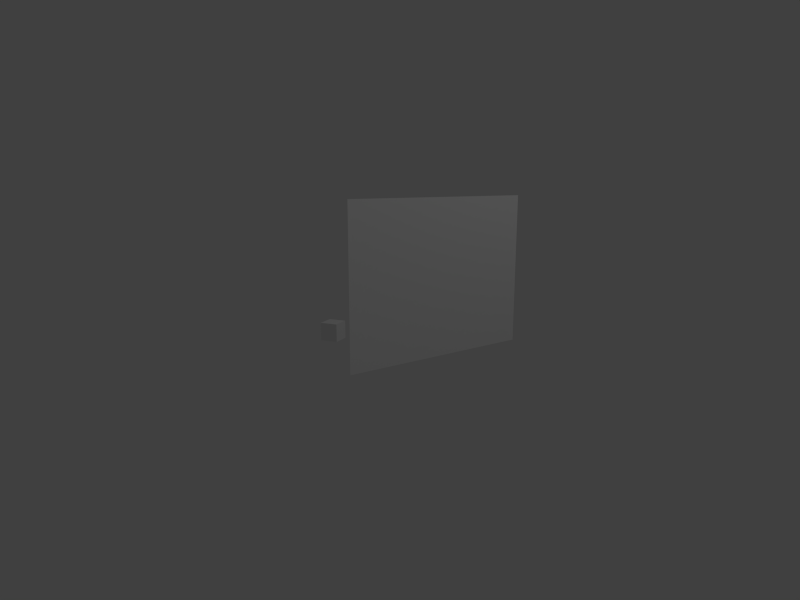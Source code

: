 # Source: running-bge-verts-16x12.blend  (saved by Blender 2.74.0; exported with 4.5.12 LTS)
import bpy
from mathutils import Matrix  # noqa: F401  (used for matrix-valued properties, if any)

bpy.ops.wm.read_factory_settings(use_empty=True)
scene = bpy.context.scene
scene.name = 'Scene'

# ---- collections
col_collection_1 = bpy.data.collections.new('Collection 1'); scene.collection.children.link(col_collection_1)
col_collection_2 = bpy.data.collections.new('Collection 2'); scene.collection.children.link(col_collection_2)
col_collection_2.hide_render = True
col_collection_2.hide_viewport = True
col_collection_3 = bpy.data.collections.new('Collection 3'); scene.collection.children.link(col_collection_3)
col_collection_3.hide_render = True
col_collection_3.hide_viewport = True
col_loneliness = bpy.data.collections.new('loneliness')  # instanced only; not linked into the scene

# ---- materials (node trees are filled in below, after node groups)
mat_video = bpy.data.materials.new('Video')
mat_video.alpha_threshold = 0.0
mat_video.use_transparent_shadow = False
mat_video.roughness = 0.5
mat_dummy_depth = bpy.data.materials.new('Dummy.Depth')
mat_dummy_depth.alpha_threshold = 0.0
mat_dummy_depth.use_transparent_shadow = False
mat_dummy_depth.roughness = 0.5
mat_dummy_rgb = bpy.data.materials.new('Dummy.RGB')
mat_dummy_rgb.alpha_threshold = 0.0
mat_dummy_rgb.use_transparent_shadow = False
mat_dummy_rgb.roughness = 0.5
mat_material_001 = bpy.data.materials.new('Material.001')
mat_material_001.alpha_threshold = 0.0
mat_material_001.use_transparent_shadow = False
mat_material_001.roughness = 0.5
mat_material_001.line_color = (0.0, 0.0, 0.0, 1.0)

# ---- material node trees

# ---- world
world_world = bpy.data.worlds.new('World'); scene.world = world_world
world_world.color = (0.05088, 0.05088, 0.05088)
world_world.use_sun_shadow = False
world_world.sun_shadow_jitter_overblur = 0.0
world_world.cycles.sampling_method = 'MANUAL'
world_world.cycles.sample_map_resolution = 256

# ---- cameras
cam_camera_001 = bpy.data.cameras.new('Camera.001')
cam_camera_001.clip_end = 100.0
cam_camera_001.lens = 24.17
cam_camera_001.sensor_width = 32.0
cam_camera_001.sensor_height = 18.0
cam_camera_001.ortho_scale = 7.314
cam_camera_001.lens_unit = 'FOV'
cam_camera_001.dof.focus_distance = 0.0
cam_camera_001.dof.aperture_fstop = 128.0
cam_camera = bpy.data.cameras.new('Camera')
cam_camera.clip_start = 0.5
cam_camera.clip_end = 4.5
cam_camera.lens = 24.17
cam_camera.sensor_width = 32.0
cam_camera.sensor_height = 18.0
cam_camera.ortho_scale = 7.314
cam_camera.lens_unit = 'FOV'
cam_camera.dof.focus_distance = 0.0
cam_camera.dof.aperture_fstop = 128.0

# ---- lights
light_lamp = bpy.data.lights.new('Lamp', 'POINT')
light_lamp.transmission_factor = 0.0
light_lamp.cutoff_distance = 30.0
light_lamp.energy = 100.0
light_lamp.shadow_buffer_clip_start = 1.001
light_lamp.shadow_soft_size = 0.1
light_lamp.shadow_maximum_resolution = 0.006
light_lamp.use_absolute_resolution = True
light_lamp.cycles.use_multiple_importance_sampling = False

# ---- meshes
me_pixel_plane = bpy.data.meshes.new('Pixel Plane')
me_pixel_plane.from_pydata([(0.0, 0.0, 0.0), (0.0, 0.06818, 0.0), (0.0, 0.1364, 0.0), (0.0, 0.2045, 0.0), (0.0, 0.2727, 0.0), (0.0, 0.3409, 0.0), (0.0, 0.4091, 0.0), (0.0, 0.4773, 0.0), (0.0, 0.5455, 0.0), (0.0, 0.6136, 0.0), (0.0, 0.6818, 0.0), (0.0, 0.75, 0.0), (0.06667, 0.0, 0.0), (0.06667, 0.06818, 0.0), (0.06667, 0.1364, 0.0), (0.06667, 0.2045, 0.0), (0.06667, 0.2727, 0.0), (0.06667, 0.3409, 0.0), (0.06667, 0.4091, 0.0), (0.06667, 0.4773, 0.0), (0.06667, 0.5455, 0.0), (0.06667, 0.6136, 0.0), (0.06667, 0.6818, 0.0), (0.06667, 0.75, 0.0), (0.1333, 0.0, 0.0), (0.1333, 0.06818, 0.0), (0.1333, 0.1364, 0.0), (0.1333, 0.2045, 0.0), (0.1333, 0.2727, 0.0), (0.1333, 0.3409, 0.0), (0.1333, 0.4091, 0.0), (0.1333, 0.4773, 0.0), (0.1333, 0.5455, 0.0), (0.1333, 0.6136, 0.0), (0.1333, 0.6818, 0.0), (0.1333, 0.75, 0.0), (0.2, 0.0, 0.0), (0.2, 0.06818, 0.0), (0.2, 0.1364, 0.0), (0.2, 0.2045, 0.0), (0.2, 0.2727, 0.0), (0.2, 0.3409, 0.0), (0.2, 0.4091, 0.0), (0.2, 0.4773, 0.0), (0.2, 0.5455, 0.0), (0.2, 0.6136, 0.0), (0.2, 0.6818, 0.0), (0.2, 0.75, 0.0), (0.2667, 0.0, 0.0), (0.2667, 0.06818, 0.0), (0.2667, 0.1364, 0.0), (0.2667, 0.2045, 0.0), (0.2667, 0.2727, 0.0), (0.2667, 0.3409, 0.0), (0.2667, 0.4091, 0.0), (0.2667, 0.4773, 0.0), (0.2667, 0.5455, 0.0), (0.2667, 0.6136, 0.0), (0.2667, 0.6818, 0.0), (0.2667, 0.75, 0.0), (0.3333, 0.0, 0.0), (0.3333, 0.06818, 0.0), (0.3333, 0.1364, 0.0), (0.3333, 0.2045, 0.0), (0.3333, 0.2727, 0.0), (0.3333, 0.3409, 0.0), (0.3333, 0.4091, 0.0), (0.3333, 0.4773, 0.0), (0.3333, 0.5455, 0.0), (0.3333, 0.6136, 0.0), (0.3333, 0.6818, 0.0), (0.3333, 0.75, 0.0), (0.4, 0.0, 0.0), (0.4, 0.06818, 0.0), (0.4, 0.1364, 0.0), (0.4, 0.2045, 0.0), (0.4, 0.2727, 0.0), (0.4, 0.3409, 0.0), (0.4, 0.4091, 0.0), (0.4, 0.4773, 0.0), (0.4, 0.5455, 0.0), (0.4, 0.6136, 0.0), (0.4, 0.6818, 0.0), (0.4, 0.75, 0.0), (0.4667, 0.0, 0.0), (0.4667, 0.06818, 0.0), (0.4667, 0.1364, 0.0), (0.4667, 0.2045, 0.0), (0.4667, 0.2727, 0.0), (0.4667, 0.3409, 0.0), (0.4667, 0.4091, 0.0), (0.4667, 0.4773, 0.0), (0.4667, 0.5455, 0.0), (0.4667, 0.6136, 0.0), (0.4667, 0.6818, 0.0), (0.4667, 0.75, 0.0), (0.5333, 0.0, 0.0), (0.5333, 0.06818, 0.0), (0.5333, 0.1364, 0.0), (0.5333, 0.2045, 0.0), (0.5333, 0.2727, 0.0), (0.5333, 0.3409, 0.0), (0.5333, 0.4091, 0.0), (0.5333, 0.4773, 0.0), (0.5333, 0.5455, 0.0), (0.5333, 0.6136, 0.0), (0.5333, 0.6818, 0.0), (0.5333, 0.75, 0.0), (0.6, 0.0, 0.0), (0.6, 0.06818, 0.0), (0.6, 0.1364, 0.0), (0.6, 0.2045, 0.0), (0.6, 0.2727, 0.0), (0.6, 0.3409, 0.0), (0.6, 0.4091, 0.0), (0.6, 0.4773, 0.0), (0.6, 0.5455, 0.0), (0.6, 0.6136, 0.0), (0.6, 0.6818, 0.0), (0.6, 0.75, 0.0), (0.6667, 0.0, 0.0), (0.6667, 0.06818, 0.0), (0.6667, 0.1364, 0.0), (0.6667, 0.2045, 0.0), (0.6667, 0.2727, 0.0), (0.6667, 0.3409, 0.0), (0.6667, 0.4091, 0.0), (0.6667, 0.4773, 0.0), (0.6667, 0.5455, 0.0), (0.6667, 0.6136, 0.0), (0.6667, 0.6818, 0.0), (0.6667, 0.75, 0.0), (0.7333, 0.0, 0.0), (0.7333, 0.06818, 0.0), (0.7333, 0.1364, 0.0), (0.7333, 0.2045, 0.0), (0.7333, 0.2727, 0.0), (0.7333, 0.3409, 0.0), (0.7333, 0.4091, 0.0), (0.7333, 0.4773, 0.0), (0.7333, 0.5455, 0.0), (0.7333, 0.6136, 0.0), (0.7333, 0.6818, 0.0), (0.7333, 0.75, 0.0), (0.8, 0.0, 0.0), (0.8, 0.06818, 0.0), (0.8, 0.1364, 0.0), (0.8, 0.2045, 0.0), (0.8, 0.2727, 0.0), (0.8, 0.3409, 0.0), (0.8, 0.4091, 0.0), (0.8, 0.4773, 0.0), (0.8, 0.5455, 0.0), (0.8, 0.6136, 0.0), (0.8, 0.6818, 0.0), (0.8, 0.75, 0.0), (0.8667, 0.0, 0.0), (0.8667, 0.06818, 0.0), (0.8667, 0.1364, 0.0), (0.8667, 0.2045, 0.0), (0.8667, 0.2727, 0.0), (0.8667, 0.3409, 0.0), (0.8667, 0.4091, 0.0), (0.8667, 0.4773, 0.0), (0.8667, 0.5455, 0.0), (0.8667, 0.6136, 0.0), (0.8667, 0.6818, 0.0), (0.8667, 0.75, 0.0), (0.9333, 0.0, 0.0), (0.9333, 0.06818, 0.0), (0.9333, 0.1364, 0.0), (0.9333, 0.2045, 0.0), (0.9333, 0.2727, 0.0), (0.9333, 0.3409, 0.0), (0.9333, 0.4091, 0.0), (0.9333, 0.4773, 0.0), (0.9333, 0.5455, 0.0), (0.9333, 0.6136, 0.0), (0.9333, 0.6818, 0.0), (0.9333, 0.75, 0.0), (1.0, 0.0, 0.0), (1.0, 0.06818, 0.0), (1.0, 0.1364, 0.0), (1.0, 0.2045, 0.0), (1.0, 0.2727, 0.0), (1.0, 0.3409, 0.0), (1.0, 0.4091, 0.0), (1.0, 0.4773, 0.0), (1.0, 0.5455, 0.0), (1.0, 0.6136, 0.0), (1.0, 0.6818, 0.0), (1.0, 0.75, 0.0)], [], [(1, 0, 12, 13), (2, 1, 13, 14), (3, 2, 14, 15), (4, 3, 15, 16), (5, 4, 16, 17), (6, 5, 17, 18), (7, 6, 18, 19), (8, 7, 19, 20), (9, 8, 20, 21), (10, 9, 21, 22), (11, 10, 22, 23), (13, 12, 24, 25), (14, 13, 25, 26), (15, 14, 26, 27), (16, 15, 27, 28), (17, 16, 28, 29), (18, 17, 29, 30), (19, 18, 30, 31), (20, 19, 31, 32), (21, 20, 32, 33), (22, 21, 33, 34), (23, 22, 34, 35), (25, 24, 36, 37), (26, 25, 37, 38), (27, 26, 38, 39), (28, 27, 39, 40), (29, 28, 40, 41), (30, 29, 41, 42), (31, 30, 42, 43), (32, 31, 43, 44), (33, 32, 44, 45), (34, 33, 45, 46), (35, 34, 46, 47), (37, 36, 48, 49), (38, 37, 49, 50), (39, 38, 50, 51), (40, 39, 51, 52), (41, 40, 52, 53), (42, 41, 53, 54), (43, 42, 54, 55), (44, 43, 55, 56), (45, 44, 56, 57), (46, 45, 57, 58), (47, 46, 58, 59), (49, 48, 60, 61), (50, 49, 61, 62), (51, 50, 62, 63), (52, 51, 63, 64), (53, 52, 64, 65), (54, 53, 65, 66), (55, 54, 66, 67), (56, 55, 67, 68), (57, 56, 68, 69), (58, 57, 69, 70), (59, 58, 70, 71), (61, 60, 72, 73), (62, 61, 73, 74), (63, 62, 74, 75), (64, 63, 75, 76), (65, 64, 76, 77), (66, 65, 77, 78), (67, 66, 78, 79), (68, 67, 79, 80), (69, 68, 80, 81), (70, 69, 81, 82), (71, 70, 82, 83), (73, 72, 84, 85), (74, 73, 85, 86), (75, 74, 86, 87), (76, 75, 87, 88), (77, 76, 88, 89), (78, 77, 89, 90), (79, 78, 90, 91), (80, 79, 91, 92), (81, 80, 92, 93), (82, 81, 93, 94), (83, 82, 94, 95), (85, 84, 96, 97), (86, 85, 97, 98), (87, 86, 98, 99), (88, 87, 99, 100), (89, 88, 100, 101), (90, 89, 101, 102), (91, 90, 102, 103), (92, 91, 103, 104), (93, 92, 104, 105), (94, 93, 105, 106), (95, 94, 106, 107), (97, 96, 108, 109), (98, 97, 109, 110), (99, 98, 110, 111), (100, 99, 111, 112), (101, 100, 112, 113), (102, 101, 113, 114), (103, 102, 114, 115), (104, 103, 115, 116), (105, 104, 116, 117), (106, 105, 117, 118), (107, 106, 118, 119), (109, 108, 120, 121), (110, 109, 121, 122), (111, 110, 122, 123), (112, 111, 123, 124), (113, 112, 124, 125), (114, 113, 125, 126), (115, 114, 126, 127), (116, 115, 127, 128), (117, 116, 128, 129), (118, 117, 129, 130), (119, 118, 130, 131), (121, 120, 132, 133), (122, 121, 133, 134), (123, 122, 134, 135), (124, 123, 135, 136), (125, 124, 136, 137), (126, 125, 137, 138), (127, 126, 138, 139), (128, 127, 139, 140), (129, 128, 140, 141), (130, 129, 141, 142), (131, 130, 142, 143), (133, 132, 144, 145), (134, 133, 145, 146), (135, 134, 146, 147), (136, 135, 147, 148), (137, 136, 148, 149), (138, 137, 149, 150), (139, 138, 150, 151), (140, 139, 151, 152), (141, 140, 152, 153), (142, 141, 153, 154), (143, 142, 154, 155), (145, 144, 156, 157), (146, 145, 157, 158), (147, 146, 158, 159), (148, 147, 159, 160), (149, 148, 160, 161), (150, 149, 161, 162), (151, 150, 162, 163), (152, 151, 163, 164), (153, 152, 164, 165), (154, 153, 165, 166), (155, 154, 166, 167), (157, 156, 168, 169), (158, 157, 169, 170), (159, 158, 170, 171), (160, 159, 171, 172), (161, 160, 172, 173), (162, 161, 173, 174), (163, 162, 174, 175), (164, 163, 175, 176), (165, 164, 176, 177), (166, 165, 177, 178), (167, 166, 178, 179), (169, 168, 180, 181), (170, 169, 181, 182), (171, 170, 182, 183), (172, 171, 183, 184), (173, 172, 184, 185), (174, 173, 185, 186), (175, 174, 186, 187), (176, 175, 187, 188), (177, 176, 188, 189), (178, 177, 189, 190), (179, 178, 190, 191)])
_uv = me_pixel_plane.uv_layers.new(name='UVMap')
_uv.uv.foreach_set('vector', [0.0, 0.09091, 0.0, 0.0, 0.06667, 0.0, 0.06667, 0.09091, 0.0, 0.1818, 0.0, 0.09091, 0.06667, 0.09091, 0.06667, 0.1818, 0.0, 0.2727, 0.0, 0.1818, 0.06667, 0.1818, 0.06667, 0.2727, 0.0, 0.3636, 0.0, 0.2727, 0.06667, 0.2727, 0.06667, 0.3636, 0.0, 0.4545, 0.0, 0.3636, 0.06667, 0.3636, 0.06667, 0.4545, 0.0, 0.5455, 0.0, 0.4545, 0.06667, 0.4545, 0.06667, 0.5455, 0.0, 0.6364, 0.0, 0.5455, 0.06667, 0.5455, 0.06667, 0.6364, 0.0, 0.7273, 0.0, 0.6364, 0.06667, 0.6364, 0.06667, 0.7273, 0.0, 0.8182, 0.0, 0.7273, 0.06667, 0.7273, 0.06667, 0.8182, 0.0, 0.9091, 0.0, 0.8182, 0.06667, 0.8182, 0.06667, 0.9091, 0.0, 1.0, 0.0, 0.9091, 0.06667, 0.9091, 0.06667, 1.0, 0.06667, 0.09091, 0.06667, 0.0, 0.1333, 0.0, 0.1333, 0.09091, 0.06667, 0.1818, 0.06667, 0.09091, 0.1333, 0.09091, 0.1333, 0.1818, 0.06667, 0.2727, 0.06667, 0.1818, 0.1333, 0.1818, 0.1333, 0.2727, 0.06667, 0.3636, 0.06667, 0.2727, 0.1333, 0.2727, 0.1333, 0.3636, 0.06667, 0.4545, 0.06667, 0.3636, 0.1333, 0.3636, 0.1333, 0.4545, 0.06667, 0.5455, 0.06667, 0.4545, 0.1333, 0.4545, 0.1333, 0.5455, 0.06667, 0.6364, 0.06667, 0.5455, 0.1333, 0.5455, 0.1333, 0.6364, 0.06667, 0.7273, 0.06667, 0.6364, 0.1333, 0.6364, 0.1333, 0.7273, 0.06667, 0.8182, 0.06667, 0.7273, 0.1333, 0.7273, 0.1333, 0.8182, 0.06667, 0.9091, 0.06667, 0.8182, 0.1333, 0.8182, 0.1333, 0.9091, 0.06667, 1.0, 0.06667, 0.9091, 0.1333, 0.9091, 0.1333, 1.0, 0.1333, 0.09091, 0.1333, 0.0, 0.2, 0.0, 0.2, 0.09091, 0.1333, 0.1818, 0.1333, 0.09091, 0.2, 0.09091, 0.2, 0.1818, 0.1333, 0.2727, 0.1333, 0.1818, 0.2, 0.1818, 0.2, 0.2727, 0.1333, 0.3636, 0.1333, 0.2727, 0.2, 0.2727, 0.2, 0.3636, 0.1333, 0.4545, 0.1333, 0.3636, 0.2, 0.3636, 0.2, 0.4545, 0.1333, 0.5455, 0.1333, 0.4545, 0.2, 0.4545, 0.2, 0.5455, 0.1333, 0.6364, 0.1333, 0.5455, 0.2, 0.5455, 0.2, 0.6364, 0.1333, 0.7273, 0.1333, 0.6364, 0.2, 0.6364, 0.2, 0.7273, 0.1333, 0.8182, 0.1333, 0.7273, 0.2, 0.7273, 0.2, 0.8182, 0.1333, 0.9091, 0.1333, 0.8182, 0.2, 0.8182, 0.2, 0.9091, 0.1333, 1.0, 0.1333, 0.9091, 0.2, 0.9091, 0.2, 1.0, 0.2, 0.09091, 0.2, 0.0, 0.2667, 0.0, 0.2667, 0.09091, 0.2, 0.1818, 0.2, 0.09091, 0.2667, 0.09091, 0.2667, 0.1818, 0.2, 0.2727, 0.2, 0.1818, 0.2667, 0.1818, 0.2667, 0.2727, 0.2, 0.3636, 0.2, 0.2727, 0.2667, 0.2727, 0.2667, 0.3636, 0.2, 0.4545, 0.2, 0.3636, 0.2667, 0.3636, 0.2667, 0.4545, 0.2, 0.5455, 0.2, 0.4545, 0.2667, 0.4545, 0.2667, 0.5455, 0.2, 0.6364, 0.2, 0.5455, 0.2667, 0.5455, 0.2667, 0.6364, 0.2, 0.7273, 0.2, 0.6364, 0.2667, 0.6364, 0.2667, 0.7273, 0.2, 0.8182, 0.2, 0.7273, 0.2667, 0.7273, 0.2667, 0.8182, 0.2, 0.9091, 0.2, 0.8182, 0.2667, 0.8182, 0.2667, 0.9091, 0.2, 1.0, 0.2, 0.9091, 0.2667, 0.9091, 0.2667, 1.0, 0.2667, 0.09091, 0.2667, 0.0, 0.3333, 0.0, 0.3333, 0.09091, 0.2667, 0.1818, 0.2667, 0.09091, 0.3333, 0.09091, 0.3333, 0.1818, 0.2667, 0.2727, 0.2667, 0.1818, 0.3333, 0.1818, 0.3333, 0.2727, 0.2667, 0.3636, 0.2667, 0.2727, 0.3333, 0.2727, 0.3333, 0.3636, 0.2667, 0.4545, 0.2667, 0.3636, 0.3333, 0.3636, 0.3333, 0.4545, 0.2667, 0.5455, 0.2667, 0.4545, 0.3333, 0.4545, 0.3333, 0.5455, 0.2667, 0.6364, 0.2667, 0.5455, 0.3333, 0.5455, 0.3333, 0.6364, 0.2667, 0.7273, 0.2667, 0.6364, 0.3333, 0.6364, 0.3333, 0.7273, 0.2667, 0.8182, 0.2667, 0.7273, 0.3333, 0.7273, 0.3333, 0.8182, 0.2667, 0.9091, 0.2667, 0.8182, 0.3333, 0.8182, 0.3333, 0.9091, 0.2667, 1.0, 0.2667, 0.9091, 0.3333, 0.9091, 0.3333, 1.0, 0.3333, 0.09091, 0.3333, 0.0, 0.4, 0.0, 0.4, 0.09091, 0.3333, 0.1818, 0.3333, 0.09091, 0.4, 0.09091, 0.4, 0.1818, 0.3333, 0.2727, 0.3333, 0.1818, 0.4, 0.1818, 0.4, 0.2727, 0.3333, 0.3636, 0.3333, 0.2727, 0.4, 0.2727, 0.4, 0.3636, 0.3333, 0.4545, 0.3333, 0.3636, 0.4, 0.3636, 0.4, 0.4545, 0.3333, 0.5455, 0.3333, 0.4545, 0.4, 0.4545, 0.4, 0.5455, 0.3333, 0.6364, 0.3333, 0.5455, 0.4, 0.5455, 0.4, 0.6364, 0.3333, 0.7273, 0.3333, 0.6364, 0.4, 0.6364, 0.4, 0.7273, 0.3333, 0.8182, 0.3333, 0.7273, 0.4, 0.7273, 0.4, 0.8182, 0.3333, 0.9091, 0.3333, 0.8182, 0.4, 0.8182, 0.4, 0.9091, 0.3333, 1.0, 0.3333, 0.9091, 0.4, 0.9091, 0.4, 1.0, 0.4, 0.09091, 0.4, 0.0, 0.4667, 0.0, 0.4667, 0.09091, 0.4, 0.1818, 0.4, 0.09091, 0.4667, 0.09091, 0.4667, 0.1818, 0.4, 0.2727, 0.4, 0.1818, 0.4667, 0.1818, 0.4667, 0.2727, 0.4, 0.3636, 0.4, 0.2727, 0.4667, 0.2727, 0.4667, 0.3636, 0.4, 0.4545, 0.4, 0.3636, 0.4667, 0.3636, 0.4667, 0.4545, 0.4, 0.5455, 0.4, 0.4545, 0.4667, 0.4545, 0.4667, 0.5455, 0.4, 0.6364, 0.4, 0.5455, 0.4667, 0.5455, 0.4667, 0.6364, 0.4, 0.7273, 0.4, 0.6364, 0.4667, 0.6364, 0.4667, 0.7273, 0.4, 0.8182, 0.4, 0.7273, 0.4667, 0.7273, 0.4667, 0.8182, 0.4, 0.9091, 0.4, 0.8182, 0.4667, 0.8182, 0.4667, 0.9091, 0.4, 1.0, 0.4, 0.9091, 0.4667, 0.9091, 0.4667, 1.0, 0.4667, 0.09091, 0.4667, 0.0, 0.5333, 0.0, 0.5333, 0.09091, 0.4667, 0.1818, 0.4667, 0.09091, 0.5333, 0.09091, 0.5333, 0.1818, 0.4667, 0.2727, 0.4667, 0.1818, 0.5333, 0.1818, 0.5333, 0.2727, 0.4667, 0.3636, 0.4667, 0.2727, 0.5333, 0.2727, 0.5333, 0.3636, 0.4667, 0.4545, 0.4667, 0.3636, 0.5333, 0.3636, 0.5333, 0.4545, 0.4667, 0.5455, 0.4667, 0.4545, 0.5333, 0.4545, 0.5333, 0.5455, 0.4667, 0.6364, 0.4667, 0.5455, 0.5333, 0.5455, 0.5333, 0.6364, 0.4667, 0.7273, 0.4667, 0.6364, 0.5333, 0.6364, 0.5333, 0.7273, 0.4667, 0.8182, 0.4667, 0.7273, 0.5333, 0.7273, 0.5333, 0.8182, 0.4667, 0.9091, 0.4667, 0.8182, 0.5333, 0.8182, 0.5333, 0.9091, 0.4667, 1.0, 0.4667, 0.9091, 0.5333, 0.9091, 0.5333, 1.0, 0.5333, 0.09091, 0.5333, 0.0, 0.6, 0.0, 0.6, 0.09091, 0.5333, 0.1818, 0.5333, 0.09091, 0.6, 0.09091, 0.6, 0.1818, 0.5333, 0.2727, 0.5333, 0.1818, 0.6, 0.1818, 0.6, 0.2727, 0.5333, 0.3636, 0.5333, 0.2727, 0.6, 0.2727, 0.6, 0.3636, 0.5333, 0.4545, 0.5333, 0.3636, 0.6, 0.3636, 0.6, 0.4545, 0.5333, 0.5455, 0.5333, 0.4545, 0.6, 0.4545, 0.6, 0.5455, 0.5333, 0.6364, 0.5333, 0.5455, 0.6, 0.5455, 0.6, 0.6364, 0.5333, 0.7273, 0.5333, 0.6364, 0.6, 0.6364, 0.6, 0.7273, 0.5333, 0.8182, 0.5333, 0.7273, 0.6, 0.7273, 0.6, 0.8182, 0.5333, 0.9091, 0.5333, 0.8182, 0.6, 0.8182, 0.6, 0.9091, 0.5333, 1.0, 0.5333, 0.9091, 0.6, 0.9091, 0.6, 1.0, 0.6, 0.09091, 0.6, 0.0, 0.6667, 0.0, 0.6667, 0.09091, 0.6, 0.1818, 0.6, 0.09091, 0.6667, 0.09091, 0.6667, 0.1818, 0.6, 0.2727, 0.6, 0.1818, 0.6667, 0.1818, 0.6667, 0.2727, 0.6, 0.3636, 0.6, 0.2727, 0.6667, 0.2727, 0.6667, 0.3636, 0.6, 0.4545, 0.6, 0.3636, 0.6667, 0.3636, 0.6667, 0.4545, 0.6, 0.5455, 0.6, 0.4545, 0.6667, 0.4545, 0.6667, 0.5455, 0.6, 0.6364, 0.6, 0.5455, 0.6667, 0.5455, 0.6667, 0.6364, 0.6, 0.7273, 0.6, 0.6364, 0.6667, 0.6364, 0.6667, 0.7273, 0.6, 0.8182, 0.6, 0.7273, 0.6667, 0.7273, 0.6667, 0.8182, 0.6, 0.9091, 0.6, 0.8182, 0.6667, 0.8182, 0.6667, 0.9091, 0.6, 1.0, 0.6, 0.9091, 0.6667, 0.9091, 0.6667, 1.0, 0.6667, 0.09091, 0.6667, 0.0, 0.7333, 0.0, 0.7333, 0.09091, 0.6667, 0.1818, 0.6667, 0.09091, 0.7333, 0.09091, 0.7333, 0.1818, 0.6667, 0.2727, 0.6667, 0.1818, 0.7333, 0.1818, 0.7333, 0.2727, 0.6667, 0.3636, 0.6667, 0.2727, 0.7333, 0.2727, 0.7333, 0.3636, 0.6667, 0.4545, 0.6667, 0.3636, 0.7333, 0.3636, 0.7333, 0.4545, 0.6667, 0.5455, 0.6667, 0.4545, 0.7333, 0.4545, 0.7333, 0.5455, 0.6667, 0.6364, 0.6667, 0.5455, 0.7333, 0.5455, 0.7333, 0.6364, 0.6667, 0.7273, 0.6667, 0.6364, 0.7333, 0.6364, 0.7333, 0.7273, 0.6667, 0.8182, 0.6667, 0.7273, 0.7333, 0.7273, 0.7333, 0.8182, 0.6667, 0.9091, 0.6667, 0.8182, 0.7333, 0.8182, 0.7333, 0.9091, 0.6667, 1.0, 0.6667, 0.9091, 0.7333, 0.9091, 0.7333, 1.0, 0.7333, 0.09091, 0.7333, 0.0, 0.8, 0.0, 0.8, 0.09091, 0.7333, 0.1818, 0.7333, 0.09091, 0.8, 0.09091, 0.8, 0.1818, 0.7333, 0.2727, 0.7333, 0.1818, 0.8, 0.1818, 0.8, 0.2727, 0.7333, 0.3636, 0.7333, 0.2727, 0.8, 0.2727, 0.8, 0.3636, 0.7333, 0.4545, 0.7333, 0.3636, 0.8, 0.3636, 0.8, 0.4545, 0.7333, 0.5455, 0.7333, 0.4545, 0.8, 0.4545, 0.8, 0.5455, 0.7333, 0.6364, 0.7333, 0.5455, 0.8, 0.5455, 0.8, 0.6364, 0.7333, 0.7273, 0.7333, 0.6364, 0.8, 0.6364, 0.8, 0.7273, 0.7333, 0.8182, 0.7333, 0.7273, 0.8, 0.7273, 0.8, 0.8182, 0.7333, 0.9091, 0.7333, 0.8182, 0.8, 0.8182, 0.8, 0.9091, 0.7333, 1.0, 0.7333, 0.9091, 0.8, 0.9091, 0.8, 1.0, 0.8, 0.09091, 0.8, 0.0, 0.8667, 0.0, 0.8667, 0.09091, 0.8, 0.1818, 0.8, 0.09091, 0.8667, 0.09091, 0.8667, 0.1818, 0.8, 0.2727, 0.8, 0.1818, 0.8667, 0.1818, 0.8667, 0.2727, 0.8, 0.3636, 0.8, 0.2727, 0.8667, 0.2727, 0.8667, 0.3636, 0.8, 0.4545, 0.8, 0.3636, 0.8667, 0.3636, 0.8667, 0.4545, 0.8, 0.5455, 0.8, 0.4545, 0.8667, 0.4545, 0.8667, 0.5455, 0.8, 0.6364, 0.8, 0.5455, 0.8667, 0.5455, 0.8667, 0.6364, 0.8, 0.7273, 0.8, 0.6364, 0.8667, 0.6364, 0.8667, 0.7273, 0.8, 0.8182, 0.8, 0.7273, 0.8667, 0.7273, 0.8667, 0.8182, 0.8, 0.9091, 0.8, 0.8182, 0.8667, 0.8182, 0.8667, 0.9091, 0.8, 1.0, 0.8, 0.9091, 0.8667, 0.9091, 0.8667, 1.0, 0.8667, 0.09091, 0.8667, 0.0, 0.9333, 0.0, 0.9333, 0.09091, 0.8667, 0.1818, 0.8667, 0.09091, 0.9333, 0.09091, 0.9333, 0.1818, 0.8667, 0.2727, 0.8667, 0.1818, 0.9333, 0.1818, 0.9333, 0.2727, 0.8667, 0.3636, 0.8667, 0.2727, 0.9333, 0.2727, 0.9333, 0.3636, 0.8667, 0.4545, 0.8667, 0.3636, 0.9333, 0.3636, 0.9333, 0.4545, 0.8667, 0.5455, 0.8667, 0.4545, 0.9333, 0.4545, 0.9333, 0.5455, 0.8667, 0.6364, 0.8667, 0.5455, 0.9333, 0.5455, 0.9333, 0.6364, 0.8667, 0.7273, 0.8667, 0.6364, 0.9333, 0.6364, 0.9333, 0.7273, 0.8667, 0.8182, 0.8667, 0.7273, 0.9333, 0.7273, 0.9333, 0.8182, 0.8667, 0.9091, 0.8667, 0.8182, 0.9333, 0.8182, 0.9333, 0.9091, 0.8667, 1.0, 0.8667, 0.9091, 0.9333, 0.9091, 0.9333, 1.0, 0.9333, 0.09091, 0.9333, 0.0, 1.0, 0.0, 1.0, 0.09091, 0.9333, 0.1818, 0.9333, 0.09091, 1.0, 0.09091, 1.0, 0.1818, 0.9333, 0.2727, 0.9333, 0.1818, 1.0, 0.1818, 1.0, 0.2727, 0.9333, 0.3636, 0.9333, 0.2727, 1.0, 0.2727, 1.0, 0.3636, 0.9333, 0.4545, 0.9333, 0.3636, 1.0, 0.3636, 1.0, 0.4545, 0.9333, 0.5455, 0.9333, 0.4545, 1.0, 0.4545, 1.0, 0.5455, 0.9333, 0.6364, 0.9333, 0.5455, 1.0, 0.5455, 1.0, 0.6364, 0.9333, 0.7273, 0.9333, 0.6364, 1.0, 0.6364, 1.0, 0.7273, 0.9333, 0.8182, 0.9333, 0.7273, 1.0, 0.7273, 1.0, 0.8182, 0.9333, 0.9091, 0.9333, 0.8182, 1.0, 0.8182, 1.0, 0.9091, 0.9333, 1.0, 0.9333, 0.9091, 1.0, 0.9091, 1.0, 1.0])
me_pixel_plane.materials.append(None)
me_pixel_plane.use_remesh_preserve_volume = False
me_pixel_plane.use_remesh_preserve_attributes = False
me_pixel_plane.use_mirror_vertex_groups = False
me_pixel_plane.update()
me_cube_001 = bpy.data.meshes.new('Cube.001')
me_cube_001.from_pydata([(-0.1, -0.1, -0.1), (-0.1, -0.1, 0.1), (-0.1, 0.1, -0.1), (-0.1, 0.1, 0.1), (0.1, -0.1, -0.1), (0.1, -0.1, 0.1), (0.1, 0.1, -0.1), (0.1, 0.1, 0.1)], [], [(1, 3, 2, 0), (3, 7, 6, 2), (7, 5, 4, 6), (5, 1, 0, 4), (0, 2, 6, 4), (5, 7, 3, 1)])
me_cube_001.use_remesh_preserve_volume = False
me_cube_001.use_remesh_preserve_attributes = False
me_cube_001.use_mirror_vertex_groups = False
me_cube_001.update()
me_plane_002 = bpy.data.meshes.new('Plane.002')
me_plane_002.from_pydata([(-1.0, -1.0, 0.0), (1.0, -1.0, 0.0), (-1.0, 1.0, 0.0), (1.0, 1.0, 0.0)], [], [(0, 1, 3, 2)])
_uv = me_plane_002.uv_layers.new(name='UVMap')
_uv.uv.foreach_set('vector', [0.0001, 9.998e-05, 0.9999, 9.998e-05, 0.9999, 0.9999, 9.998e-05, 0.9999])
me_plane_002.materials.append(mat_dummy_depth)
me_plane_002.use_remesh_preserve_volume = False
me_plane_002.use_remesh_preserve_attributes = False
me_plane_002.use_mirror_vertex_groups = False
me_plane_002.update()
me_plane_001 = bpy.data.meshes.new('Plane.001')
me_plane_001.from_pydata([(-1.0, -1.0, 0.0), (1.0, -1.0, 0.0), (-1.0, 1.0, 0.0), (1.0, 1.0, 0.0)], [], [(0, 1, 3, 2)])
_uv = me_plane_001.uv_layers.new(name='UVMap')
_uv.uv.foreach_set('vector', [0.0001, 9.998e-05, 0.9999, 9.998e-05, 0.9999, 0.9999, 9.998e-05, 0.9999])
me_plane_001.materials.append(mat_dummy_rgb)
me_plane_001.use_remesh_preserve_volume = False
me_plane_001.use_remesh_preserve_attributes = False
me_plane_001.use_mirror_vertex_groups = False
me_plane_001.update()
me_cube = bpy.data.meshes.new('Cube')
me_cube.from_pydata([(1.0, 1.0, -1.0), (1.0, -1.0, -1.0), (-1.0, -1.0, -1.0), (-1.0, 1.0, -1.0), (1.0, 1.0, 1.0), (1.0, -1.0, 1.0), (-1.0, -1.0, 1.0), (-1.0, 1.0, 1.0)], [(0, 1), (0, 3), (0, 4), (1, 2), (1, 5), (2, 3), (2, 6), (3, 7), (4, 5), (4, 7), (5, 6), (6, 7)], [])
me_cube.materials.append(mat_material_001)
me_cube.use_remesh_preserve_volume = False
me_cube.use_remesh_preserve_attributes = False
me_cube.use_mirror_vertex_groups = False
me_cube.update()

# ---- curves / text
cu_nurbspath = bpy.data.curves.new('NurbsPath', 'CURVE')
cu_nurbspath.dimensions = '3D'
_sp = cu_nurbspath.splines.new('NURBS'); _sp.points.add(6)
_sp.points.foreach_set('co', [-0.9649, 1.659, 0.0, 1.0, -0.05079, 1.236, 0.0, 1.0, -1.192e-07, 0.0, 0.0, 1.0, -5.96e-08, -1.0, 0.0, 1.0, 0.0, -2.0, 0.0, 1.0, -0.7279, -1.713, 0.0, 1.0, -1.507, -0.5127, 0.0, 1.0])
_sp.order_u = 5
_sp.order_v = 0
_sp.use_cyclic_u = True
cu_nurbspath.path_duration = 110
cu_nurbspath.use_path = True
cu_nurbspath.use_path_follow = True
cu_nurbspath.use_path_clamp = True
cu_nurbspath.bevel_resolution = 0
cu_nurbspath.eval_time = 88.0
cu_nurbspath.fill_mode = 'HALF'
arm_rig = bpy.data.armatures.new('rig')  # bones are not reproduced

# ---- objects
ob_image = bpy.data.objects.new('Image', me_pixel_plane)
ob_game = bpy.data.objects.new('Game', cam_camera_001)
ob_cube_001 = bpy.data.objects.new('Cube.001', me_cube_001)
ob_lamp = bpy.data.objects.new('Lamp', light_lamp)
ob_rgbd = bpy.data.objects.new('RGBD', cam_camera)
ob_dummy_depth = bpy.data.objects.new('Dummy.Depth', me_plane_002)
ob_dummy_rgb = bpy.data.objects.new('Dummy.RGB', me_plane_001)
ob_nurbspath = bpy.data.objects.new('NurbsPath', cu_nurbspath)
ob_loneliness_proxy = bpy.data.objects.new('loneliness_proxy', arm_rig)
ob_loneliness = bpy.data.objects.new('loneliness', None)
ob_cube = bpy.data.objects.new('Cube', me_cube)
ob_empty = bpy.data.objects.new('Empty', None)

# ---- transforms, parenting, visibility, modifiers, constraints
ob_image.location = (1.75, -1.15, 0.4028)
ob_image.rotation_euler = (1.571, -0.0, 1.571)
ob_image.scale = (1.659, 1.659, 1.659)
ob_image.lineart.crease_threshold = 0.0
ob_image.material_slots[0].link = 'OBJECT'; ob_image.material_slots[0].material = mat_video
ob_game.location = (5.296, -3.301, 1.785)
ob_game.rotation_euler = (1.372, -0.0001332, 0.9398)
ob_game.lock_rotations_4d = False
ob_game.empty_display_type = 'ARROWS'
ob_game.color = (0.0, 0.0, 0.0, 0.0)
ob_game.display_type = 'WIRE'
ob_game.lineart.crease_threshold = 0.0
ob_cube_001.location = (-0.5, 0.0, 0.1)
ob_cube_001.rotation_euler = (0.0, -0.0, 0.5236)
ob_cube_001.lineart.crease_threshold = 0.0
ob_lamp.location = (4.076, 1.005, 5.904)
ob_lamp.rotation_euler = (0.6503, 0.05522, 1.866)
ob_lamp.lock_rotations_4d = False
ob_lamp.empty_display_type = 'ARROWS'
ob_lamp.color = (0.0, 0.0, 0.0, 0.0)
ob_lamp.lineart.crease_threshold = 0.0
ob_rgbd.location = (3.005, -0.318, 1.027)
ob_rgbd.rotation_euler = (1.571, -4.768e-07, 1.571)
ob_rgbd.lock_rotations_4d = False
ob_rgbd.empty_display_type = 'ARROWS'
ob_rgbd.color = (0.0, 0.0, 0.0, 0.0)
ob_rgbd.display_type = 'WIRE'
ob_rgbd.lineart.crease_threshold = 0.0
ob_dummy_depth.location = (8.485, 1.621, -0.3681)
ob_dummy_depth.lineart.crease_threshold = 0.0
ob_dummy_rgb.location = (5.485, 1.621, -0.3681)
ob_dummy_rgb.lineart.crease_threshold = 0.0
ob_nurbspath.location = (0.0, 0.0, 0.0)
ob_nurbspath.lineart.crease_threshold = 0.0
ob_loneliness_proxy.parent = ob_nurbspath
ob_loneliness_proxy.matrix_parent_inverse = Matrix(((-0.4201, -0.9075, 1.325e-07, 1.1), (0.9075, -0.4201, -1.396e-08, 1.573), (6.836e-08, 1.144e-07, 1.0, -1.239e-07), (0.0, 0.0, 0.0, 1.0)))
ob_loneliness_proxy.location = (-1.01, 1.68, 1.074)
ob_loneliness_proxy.rotation_euler = (9.844e-08, 1.19e-07, 0.9557)
ob_loneliness_proxy.display_type = 'WIRE'
ob_loneliness_proxy.lineart.crease_threshold = 0.0
ob_loneliness.location = (0.0, 0.0, 0.0)
ob_loneliness.empty_image_offset = (0.0, 0.0)
ob_loneliness.show_instancer_for_render = False
ob_loneliness.instance_type = 'COLLECTION'
ob_loneliness.lineart.crease_threshold = 0.0
ob_cube.location = (0.0, 0.0, 2.0)
ob_cube.scale = (2.0, 2.0, 2.0)
ob_cube.lock_rotations_4d = False
ob_cube.empty_display_type = 'ARROWS'
ob_cube.lineart.crease_threshold = 0.0
ob_empty.parent = ob_rgbd
ob_empty.matrix_parent_inverse = Matrix(((0.5937, 0.8047, -0.01081, -0.07035), (-0.01874, 0.02725, 0.9995, -1.086), (0.8045, -0.5931, 0.03125, -3.369), (0.0, 0.0, 0.0, 1.0)))
ob_empty.location = (2.732, -1.912, 1.19)
ob_empty.empty_display_type = 'SPHERE'
ob_empty.empty_display_size = 5.0
ob_empty.empty_image_offset = (0.0, 0.0)
ob_empty.lineart.crease_threshold = 0.0
ob_loneliness.instance_collection = col_loneliness

# ---- collection membership
col_collection_1.objects.link(ob_image)
col_collection_1.objects.link(ob_game)
col_collection_1.objects.link(ob_cube_001)
col_collection_1.objects.link(ob_lamp)
col_collection_1.objects.link(ob_rgbd)
col_collection_1.objects.link(ob_dummy_depth)
col_collection_1.objects.link(ob_dummy_rgb)
col_collection_2.objects.link(ob_nurbspath)
col_collection_2.objects.link(ob_loneliness_proxy)
col_collection_2.objects.link(ob_loneliness)
col_collection_3.objects.link(ob_cube)
col_collection_3.objects.link(ob_empty)

# ---- scene / render settings (as saved in the file)
scene.camera = ob_game
scene.frame_start = 1; scene.frame_end = 110; scene.frame_set(88)
scene.render.engine = 'BLENDER_EEVEE_NEXT'
scene.render.resolution_x = 640
scene.render.resolution_y = 480
scene.render.fps = 30
scene.render.dither_intensity = 0.0
scene.cycles.use_denoising = False
scene.cycles.samples = 10
scene.cycles.sampling_pattern = 'TABULATED_SOBOL'
scene.cycles.light_sampling_threshold = 0.0
scene.cycles.use_adaptive_sampling = False
scene.cycles.use_light_tree = False
scene.cycles.blur_glossy = 0.0
scene.cycles.pixel_filter_type = 'GAUSSIAN'
scene.cycles.sample_clamp_indirect = 0.0
scene.view_settings.view_transform = 'Standard'
bpy.context.view_layer.update()
